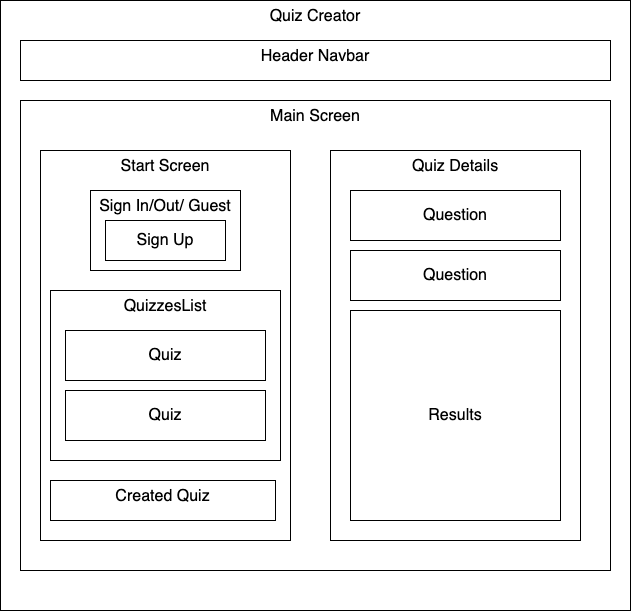

The diagram above was exported from draw.io. Its source (the exported page's mxGraphModel, read from the mxfile embedded in the PNG):
<mxGraphModel dx="869" dy="836" grid="1" gridSize="10" guides="1" tooltips="1" connect="1" arrows="1" fold="1" page="1" pageScale="1" pageWidth="850" pageHeight="1100" math="0" shadow="0">
  <root>
    <mxCell id="0" />
    <mxCell id="1" parent="0" />
    <mxCell id="3" value="&lt;font style=&quot;font-size: 16px&quot;&gt;Quiz Creator&lt;/font&gt;" style="rounded=0;whiteSpace=wrap;html=1;horizontal=1;verticalAlign=top;" vertex="1" parent="1">
      <mxGeometry x="80" y="90" width="630" height="610" as="geometry" />
    </mxCell>
    <mxCell id="15" value="Main Screen" style="rounded=0;whiteSpace=wrap;html=1;fontSize=16;verticalAlign=top;" vertex="1" parent="1">
      <mxGeometry x="100" y="190" width="590" height="470" as="geometry" />
    </mxCell>
    <mxCell id="6" value="Start Screen&lt;br&gt;" style="rounded=0;whiteSpace=wrap;html=1;fontSize=16;verticalAlign=top;" vertex="1" parent="1">
      <mxGeometry x="120" y="240" width="250" height="390" as="geometry" />
    </mxCell>
    <mxCell id="7" value="Quiz Details" style="rounded=0;whiteSpace=wrap;html=1;fontSize=16;verticalAlign=top;" vertex="1" parent="1">
      <mxGeometry x="410" y="240" width="250" height="390" as="geometry" />
    </mxCell>
    <mxCell id="8" value="Question" style="rounded=0;whiteSpace=wrap;html=1;fontSize=16;" vertex="1" parent="1">
      <mxGeometry x="430" y="280" width="210" height="50" as="geometry" />
    </mxCell>
    <mxCell id="9" value="Question" style="rounded=0;whiteSpace=wrap;html=1;fontSize=16;" vertex="1" parent="1">
      <mxGeometry x="430" y="340" width="210" height="50" as="geometry" />
    </mxCell>
    <mxCell id="12" value="Header Navbar" style="rounded=0;whiteSpace=wrap;html=1;fontSize=16;horizontal=1;verticalAlign=top;" vertex="1" parent="1">
      <mxGeometry x="100" y="130" width="590" height="40" as="geometry" />
    </mxCell>
    <mxCell id="13" value="Created Quiz" style="rounded=0;whiteSpace=wrap;html=1;fontSize=16;verticalAlign=top;" vertex="1" parent="1">
      <mxGeometry x="130" y="570" width="225" height="40" as="geometry" />
    </mxCell>
    <mxCell id="10" value="Sign In/Out/ Guest" style="rounded=0;whiteSpace=wrap;html=1;fontSize=16;verticalAlign=top;" vertex="1" parent="1">
      <mxGeometry x="170" y="280" width="150" height="80" as="geometry" />
    </mxCell>
    <mxCell id="11" value="Sign Up" style="rounded=0;whiteSpace=wrap;html=1;fontSize=16;" vertex="1" parent="1">
      <mxGeometry x="185" y="310" width="120" height="40" as="geometry" />
    </mxCell>
    <mxCell id="16" value="Results" style="rounded=0;whiteSpace=wrap;html=1;fontSize=16;" vertex="1" parent="1">
      <mxGeometry x="430" y="400" width="210" height="210" as="geometry" />
    </mxCell>
    <mxCell id="17" value="QuizzesList" style="rounded=0;whiteSpace=wrap;html=1;fontSize=16;verticalAlign=top;" vertex="1" parent="1">
      <mxGeometry x="130" y="380" width="230" height="170" as="geometry" />
    </mxCell>
    <mxCell id="18" value="Quiz" style="rounded=0;whiteSpace=wrap;html=1;fontSize=16;" vertex="1" parent="1">
      <mxGeometry x="145" y="420" width="200" height="50" as="geometry" />
    </mxCell>
    <mxCell id="19" value="Quiz" style="rounded=0;whiteSpace=wrap;html=1;fontSize=16;" vertex="1" parent="1">
      <mxGeometry x="145" y="480" width="200" height="50" as="geometry" />
    </mxCell>
  </root>
</mxGraphModel>